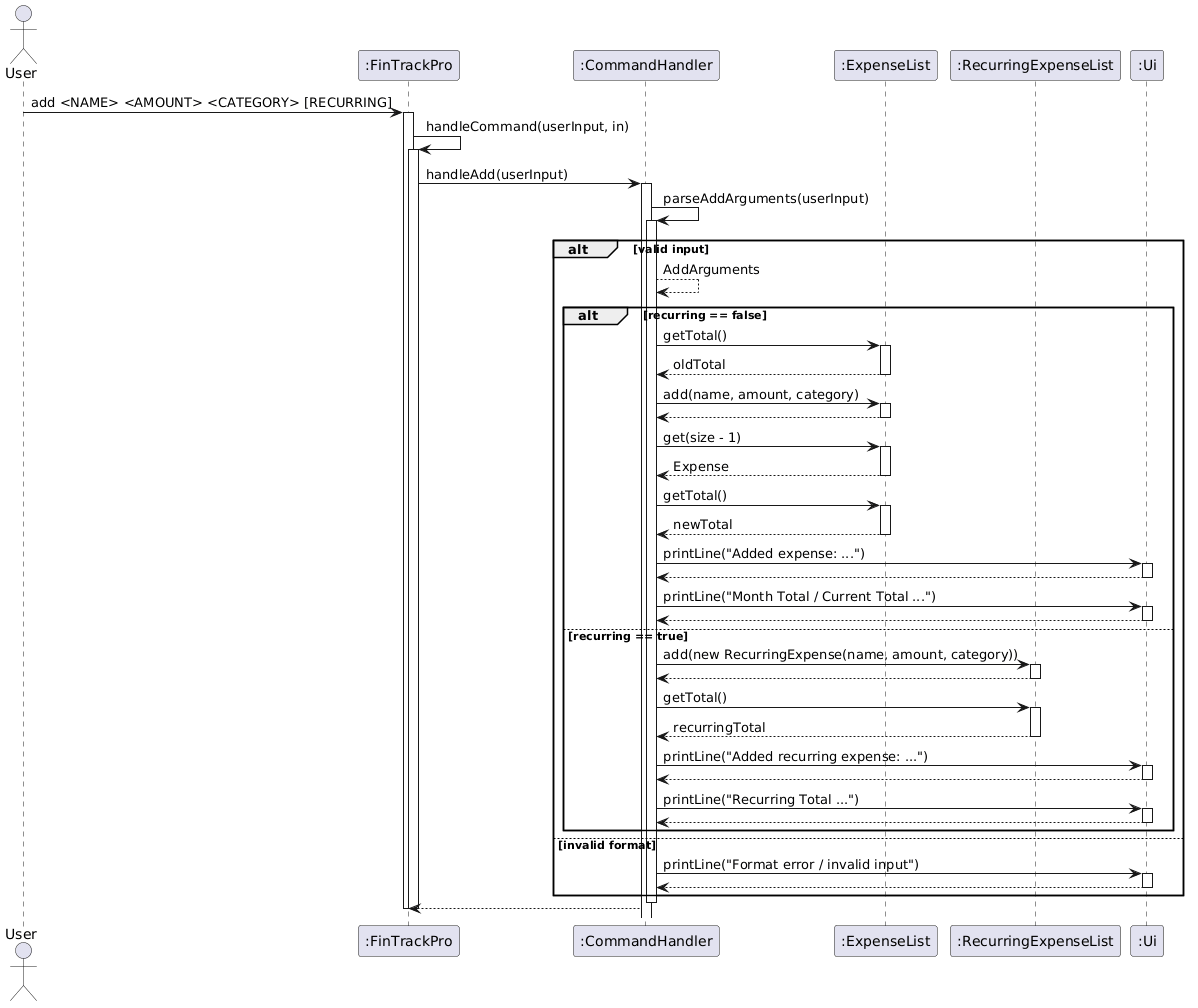

The diagram above was rendered by PlantUML. Its source (embedded in the PNG):
@startuml
actor User

participant ":FinTrackPro" as FinTrackPro
participant ":CommandHandler" as CommandHandler
participant ":ExpenseList" as ExpenseList
participant ":RecurringExpenseList" as RecurringExpenseList
participant ":Ui" as Ui

User -> FinTrackPro : add <NAME> <AMOUNT> <CATEGORY> [RECURRING]
activate FinTrackPro

FinTrackPro -> FinTrackPro : handleCommand(userInput, in)
activate FinTrackPro

FinTrackPro -> CommandHandler : handleAdd(userInput)
activate CommandHandler

CommandHandler -> CommandHandler : parseAddArguments(userInput)
activate CommandHandler

alt valid input
    CommandHandler --> CommandHandler : AddArguments

    alt recurring == false
        CommandHandler -> ExpenseList : getTotal()
        activate ExpenseList
        ExpenseList --> CommandHandler : oldTotal
        deactivate ExpenseList

        CommandHandler -> ExpenseList : add(name, amount, category)
        activate ExpenseList
        ExpenseList --> CommandHandler
        deactivate ExpenseList

        CommandHandler -> ExpenseList : get(size - 1)
        activate ExpenseList
        ExpenseList --> CommandHandler : Expense
        deactivate ExpenseList

        CommandHandler -> ExpenseList : getTotal()
        activate ExpenseList
        ExpenseList --> CommandHandler : newTotal
        deactivate ExpenseList

        CommandHandler -> Ui : printLine("Added expense: ...")
        activate Ui
        Ui --> CommandHandler
        deactivate Ui

        CommandHandler -> Ui : printLine("Month Total / Current Total ...")
        activate Ui
        Ui --> CommandHandler
        deactivate Ui

    else recurring == true
        CommandHandler -> RecurringExpenseList : add(new RecurringExpense(name, amount, category))
        activate RecurringExpenseList
        RecurringExpenseList --> CommandHandler
        deactivate RecurringExpenseList

        CommandHandler -> RecurringExpenseList : getTotal()
        activate RecurringExpenseList
        RecurringExpenseList --> CommandHandler : recurringTotal
        deactivate RecurringExpenseList

        CommandHandler -> Ui : printLine("Added recurring expense: ...")
        activate Ui
        Ui --> CommandHandler
        deactivate Ui

        CommandHandler -> Ui : printLine("Recurring Total ...")
        activate Ui
        Ui --> CommandHandler
        deactivate Ui
    end

else invalid format
    CommandHandler -> Ui : printLine("Format error / invalid input")
    activate Ui
    Ui --> CommandHandler
    deactivate Ui
end

deactivate CommandHandler
CommandHandler --> FinTrackPro
deactivate FinTrackPro
deactivate FinTrackPro
@enduml